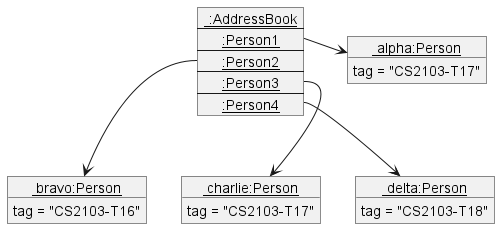

The diagram above was rendered by PlantUML. Its source (embedded in the PNG):
@startuml
'https://plantuml.com/object-diagram

object "<u> alpha:Person" as Alpha {
    tag = "CS2103-T17"
}
object "<u> bravo:Person" as Bravo {
    tag = "CS2103-T16"
}
object "<u> charlie:Person" as Charlie {
    tag = "CS2103-T17"
}
object "<u> delta:Person" as Delta {
    tag = "CS2103-T18"
}

map "<u> :AddressBook" as AddressBook {
 <u>:Person1 *-> Alpha
 <u>:Person2 *--> Bravo
 <u>:Person3 *--> Charlie
 <u>:Person4 *--> Delta
}
@enduml